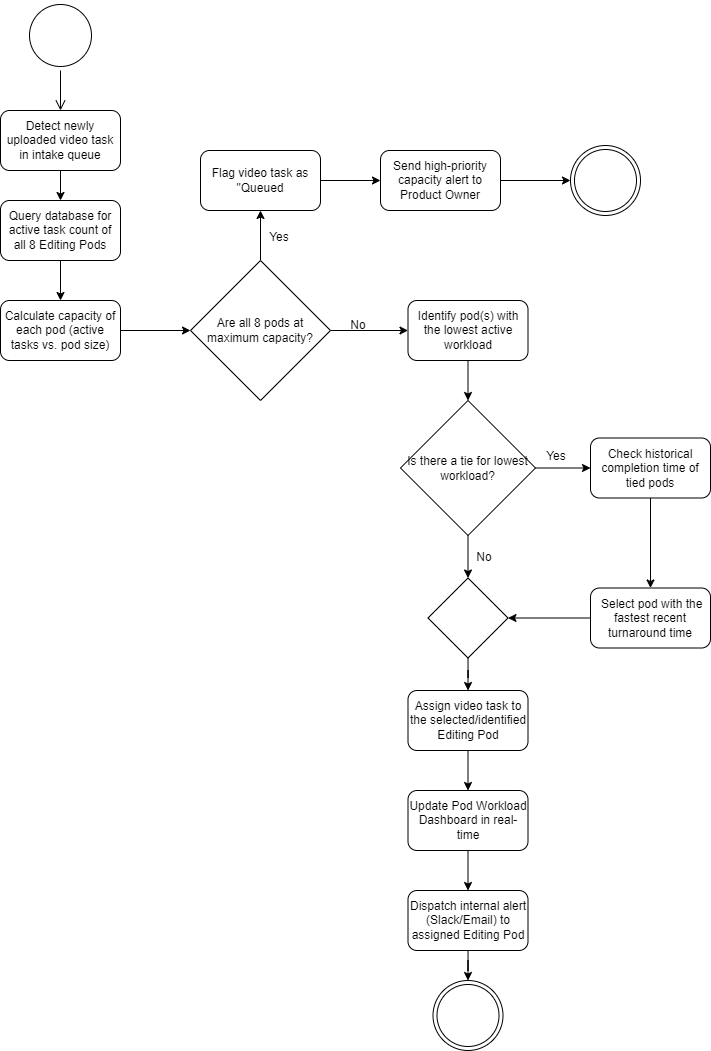

The diagram above was exported from draw.io. Its source (the exported page's mxGraphModel, read from the mxfile embedded in the PNG):
<mxGraphModel dx="1228" dy="661" grid="1" gridSize="10" guides="1" tooltips="1" connect="1" arrows="1" fold="1" page="1" pageScale="1" pageWidth="850" pageHeight="1100" math="0" shadow="0">
  <root>
    <mxCell id="0" />
    <mxCell id="1" parent="0" />
    <mxCell id="3jQuWIx22SN4QWUrwPoL-7" edge="1" parent="1" source="3jQuWIx22SN4QWUrwPoL-1" style="edgeStyle=orthogonalEdgeStyle;rounded=0;orthogonalLoop=1;jettySize=auto;html=1;exitX=0.5;exitY=1;exitDx=0;exitDy=0;entryX=0.5;entryY=0;entryDx=0;entryDy=0;" target="3jQuWIx22SN4QWUrwPoL-2">
      <mxGeometry relative="1" as="geometry" />
    </mxCell>
    <mxCell id="3jQuWIx22SN4QWUrwPoL-1" parent="1" style="rounded=1;whiteSpace=wrap;html=1;" value="Detect newly uploaded video task in intake queue" vertex="1">
      <mxGeometry height="60" width="120" x="20" y="150" as="geometry" />
    </mxCell>
    <mxCell id="3jQuWIx22SN4QWUrwPoL-8" edge="1" parent="1" source="3jQuWIx22SN4QWUrwPoL-2" style="edgeStyle=orthogonalEdgeStyle;rounded=0;orthogonalLoop=1;jettySize=auto;html=1;exitX=0.5;exitY=1;exitDx=0;exitDy=0;entryX=0.5;entryY=0;entryDx=0;entryDy=0;" target="3jQuWIx22SN4QWUrwPoL-3">
      <mxGeometry relative="1" as="geometry" />
    </mxCell>
    <mxCell id="3jQuWIx22SN4QWUrwPoL-2" parent="1" style="rounded=1;whiteSpace=wrap;html=1;" value="Query database for active task count of all 8 Editing Pods" vertex="1">
      <mxGeometry height="60" width="120" x="20" y="240" as="geometry" />
    </mxCell>
    <mxCell id="3jQuWIx22SN4QWUrwPoL-38" edge="1" parent="1" source="3jQuWIx22SN4QWUrwPoL-3" style="edgeStyle=orthogonalEdgeStyle;rounded=0;orthogonalLoop=1;jettySize=auto;html=1;" target="3jQuWIx22SN4QWUrwPoL-4" value="">
      <mxGeometry relative="1" as="geometry" />
    </mxCell>
    <mxCell id="3jQuWIx22SN4QWUrwPoL-3" parent="1" style="rounded=1;whiteSpace=wrap;html=1;" value="Calculate capacity of each pod (active tasks vs. pod size)" vertex="1">
      <mxGeometry height="60" width="120" x="20" y="340" as="geometry" />
    </mxCell>
    <mxCell id="3jQuWIx22SN4QWUrwPoL-16" edge="1" parent="1" source="3jQuWIx22SN4QWUrwPoL-4" style="edgeStyle=orthogonalEdgeStyle;rounded=0;orthogonalLoop=1;jettySize=auto;html=1;" target="3jQuWIx22SN4QWUrwPoL-12" value="">
      <mxGeometry relative="1" as="geometry" />
    </mxCell>
    <mxCell id="3jQuWIx22SN4QWUrwPoL-39" edge="1" parent="1" source="3jQuWIx22SN4QWUrwPoL-4" style="edgeStyle=orthogonalEdgeStyle;rounded=0;orthogonalLoop=1;jettySize=auto;html=1;" target="3jQuWIx22SN4QWUrwPoL-9" value="">
      <mxGeometry relative="1" as="geometry" />
    </mxCell>
    <mxCell id="3jQuWIx22SN4QWUrwPoL-4" parent="1" style="rhombus;whiteSpace=wrap;html=1;" value="Are all 8 pods at maximum capacity?" vertex="1">
      <mxGeometry height="140" width="140" x="210" y="300" as="geometry" />
    </mxCell>
    <mxCell id="3jQuWIx22SN4QWUrwPoL-45" edge="1" parent="1" source="3jQuWIx22SN4QWUrwPoL-9" style="edgeStyle=orthogonalEdgeStyle;rounded=0;orthogonalLoop=1;jettySize=auto;html=1;" target="3jQuWIx22SN4QWUrwPoL-10" value="">
      <mxGeometry relative="1" as="geometry" />
    </mxCell>
    <mxCell id="3jQuWIx22SN4QWUrwPoL-9" parent="1" style="rounded=1;whiteSpace=wrap;html=1;" value="Flag video task as &quot;Queued" vertex="1">
      <mxGeometry height="60" width="120" x="220" y="190" as="geometry" />
    </mxCell>
    <mxCell id="3jQuWIx22SN4QWUrwPoL-51" edge="1" parent="1" source="3jQuWIx22SN4QWUrwPoL-10" style="edgeStyle=orthogonalEdgeStyle;rounded=0;orthogonalLoop=1;jettySize=auto;html=1;" target="3jQuWIx22SN4QWUrwPoL-49" value="">
      <mxGeometry relative="1" as="geometry" />
    </mxCell>
    <mxCell id="3jQuWIx22SN4QWUrwPoL-10" parent="1" style="rounded=1;whiteSpace=wrap;html=1;" value="Send high-priority capacity alert to Product Owner" vertex="1">
      <mxGeometry height="60" width="120" x="400" y="190" as="geometry" />
    </mxCell>
    <mxCell id="3jQuWIx22SN4QWUrwPoL-61" edge="1" parent="1" source="3jQuWIx22SN4QWUrwPoL-12" style="edgeStyle=orthogonalEdgeStyle;rounded=0;orthogonalLoop=1;jettySize=auto;html=1;" target="3jQuWIx22SN4QWUrwPoL-17" value="">
      <mxGeometry relative="1" as="geometry" />
    </mxCell>
    <mxCell id="3jQuWIx22SN4QWUrwPoL-12" parent="1" style="rounded=1;whiteSpace=wrap;html=1;" value="Identify pod(s) with the lowest active workload" vertex="1">
      <mxGeometry height="60" width="120" x="427.5" y="340" as="geometry" />
    </mxCell>
    <mxCell id="3jQuWIx22SN4QWUrwPoL-44" edge="1" parent="1" source="3jQuWIx22SN4QWUrwPoL-17" style="edgeStyle=orthogonalEdgeStyle;rounded=0;orthogonalLoop=1;jettySize=auto;html=1;exitX=1;exitY=0.5;exitDx=0;exitDy=0;" target="3jQuWIx22SN4QWUrwPoL-21">
      <mxGeometry relative="1" as="geometry" />
    </mxCell>
    <mxCell id="3jQuWIx22SN4QWUrwPoL-58" edge="1" parent="1" source="3jQuWIx22SN4QWUrwPoL-17" style="edgeStyle=orthogonalEdgeStyle;rounded=0;orthogonalLoop=1;jettySize=auto;html=1;" target="3jQuWIx22SN4QWUrwPoL-56" value="">
      <mxGeometry relative="1" as="geometry" />
    </mxCell>
    <mxCell id="3jQuWIx22SN4QWUrwPoL-17" parent="1" style="rhombus;whiteSpace=wrap;html=1;" value="Is there a tie for lowest workload?" vertex="1">
      <mxGeometry height="135" width="135" x="420" y="440" as="geometry" />
    </mxCell>
    <mxCell id="3jQuWIx22SN4QWUrwPoL-32" edge="1" parent="1" source="3jQuWIx22SN4QWUrwPoL-21" style="edgeStyle=orthogonalEdgeStyle;rounded=0;orthogonalLoop=1;jettySize=auto;html=1;" target="3jQuWIx22SN4QWUrwPoL-22" value="">
      <mxGeometry relative="1" as="geometry" />
    </mxCell>
    <mxCell id="3jQuWIx22SN4QWUrwPoL-21" parent="1" style="rounded=1;whiteSpace=wrap;html=1;" value="Check historical completion time of tied pods" vertex="1">
      <mxGeometry height="60" width="120" x="610" y="477.5" as="geometry" />
    </mxCell>
    <mxCell id="3jQuWIx22SN4QWUrwPoL-59" edge="1" parent="1" source="3jQuWIx22SN4QWUrwPoL-22" style="edgeStyle=orthogonalEdgeStyle;rounded=0;orthogonalLoop=1;jettySize=auto;html=1;" target="3jQuWIx22SN4QWUrwPoL-56" value="">
      <mxGeometry relative="1" as="geometry" />
    </mxCell>
    <mxCell id="3jQuWIx22SN4QWUrwPoL-22" parent="1" style="rounded=1;whiteSpace=wrap;html=1;" value="&amp;nbsp;Select pod with the fastest recent turnaround time" vertex="1">
      <mxGeometry height="60" width="120" x="610" y="627.5" as="geometry" />
    </mxCell>
    <mxCell id="3jQuWIx22SN4QWUrwPoL-28" edge="1" parent="1" source="3jQuWIx22SN4QWUrwPoL-23" style="edgeStyle=orthogonalEdgeStyle;rounded=0;orthogonalLoop=1;jettySize=auto;html=1;" target="3jQuWIx22SN4QWUrwPoL-24" value="">
      <mxGeometry relative="1" as="geometry" />
    </mxCell>
    <mxCell id="3jQuWIx22SN4QWUrwPoL-23" parent="1" style="rounded=1;whiteSpace=wrap;html=1;" value="Assign video task to the selected/identified Editing Pod" vertex="1">
      <mxGeometry height="60" width="120" x="427.5" y="730" as="geometry" />
    </mxCell>
    <mxCell id="3jQuWIx22SN4QWUrwPoL-29" edge="1" parent="1" source="3jQuWIx22SN4QWUrwPoL-24" style="edgeStyle=orthogonalEdgeStyle;rounded=0;orthogonalLoop=1;jettySize=auto;html=1;" target="3jQuWIx22SN4QWUrwPoL-25" value="">
      <mxGeometry relative="1" as="geometry" />
    </mxCell>
    <mxCell id="3jQuWIx22SN4QWUrwPoL-24" parent="1" style="rounded=1;whiteSpace=wrap;html=1;" value="Update Pod Workload Dashboard in real-time" vertex="1">
      <mxGeometry height="60" width="120" x="427.5" y="830" as="geometry" />
    </mxCell>
    <mxCell id="3jQuWIx22SN4QWUrwPoL-53" edge="1" parent="1" source="3jQuWIx22SN4QWUrwPoL-25" style="edgeStyle=orthogonalEdgeStyle;rounded=0;orthogonalLoop=1;jettySize=auto;html=1;" target="3jQuWIx22SN4QWUrwPoL-52" value="">
      <mxGeometry relative="1" as="geometry" />
    </mxCell>
    <mxCell id="3jQuWIx22SN4QWUrwPoL-25" parent="1" style="rounded=1;whiteSpace=wrap;html=1;" value="Dispatch internal alert (Slack/Email) to assigned Editing Pod" vertex="1">
      <mxGeometry height="60" width="120" x="427.5" y="930" as="geometry" />
    </mxCell>
    <mxCell id="3jQuWIx22SN4QWUrwPoL-34" parent="1" style="text;html=1;whiteSpace=wrap;strokeColor=none;fillColor=none;align=center;verticalAlign=middle;rounded=0;" value="Yes" vertex="1">
      <mxGeometry height="30" width="60" x="269" y="262" as="geometry" />
    </mxCell>
    <mxCell id="3jQuWIx22SN4QWUrwPoL-35" parent="1" style="text;html=1;whiteSpace=wrap;strokeColor=none;fillColor=none;align=center;verticalAlign=middle;rounded=0;" value="Yes" vertex="1">
      <mxGeometry height="30" width="60" x="546" y="480.5" as="geometry" />
    </mxCell>
    <mxCell id="3jQuWIx22SN4QWUrwPoL-36" parent="1" style="text;html=1;whiteSpace=wrap;strokeColor=none;fillColor=none;align=center;verticalAlign=middle;rounded=0;" value="No" vertex="1">
      <mxGeometry height="30" width="60" x="347.5" y="350" as="geometry" />
    </mxCell>
    <mxCell id="3jQuWIx22SN4QWUrwPoL-37" parent="1" style="text;html=1;whiteSpace=wrap;strokeColor=none;fillColor=none;align=center;verticalAlign=middle;rounded=0;" value="No" vertex="1">
      <mxGeometry height="30" width="60" x="474" y="581.5" as="geometry" />
    </mxCell>
    <mxCell id="3jQuWIx22SN4QWUrwPoL-46" parent="1" style="ellipse;html=1;shape=startState;" value="" vertex="1">
      <mxGeometry height="70" width="70" x="45" y="40" as="geometry" />
    </mxCell>
    <mxCell id="3jQuWIx22SN4QWUrwPoL-47" edge="1" parent="1" source="3jQuWIx22SN4QWUrwPoL-46" style="edgeStyle=orthogonalEdgeStyle;html=1;verticalAlign=bottom;endArrow=open;endSize=8;rounded=0;entryX=0.5;entryY=0;entryDx=0;entryDy=0;" target="3jQuWIx22SN4QWUrwPoL-1" value="">
      <mxGeometry relative="1" as="geometry">
        <mxPoint x="405" y="460" as="targetPoint" />
      </mxGeometry>
    </mxCell>
    <mxCell id="3jQuWIx22SN4QWUrwPoL-49" parent="1" style="ellipse;html=1;shape=endState;" value="" vertex="1">
      <mxGeometry height="70" width="70" x="590" y="185" as="geometry" />
    </mxCell>
    <mxCell id="3jQuWIx22SN4QWUrwPoL-52" parent="1" style="ellipse;html=1;shape=endState;" value="" vertex="1">
      <mxGeometry height="70" width="70" x="452.5" y="1020" as="geometry" />
    </mxCell>
    <mxCell id="3jQuWIx22SN4QWUrwPoL-60" edge="1" parent="1" source="3jQuWIx22SN4QWUrwPoL-56" style="edgeStyle=orthogonalEdgeStyle;rounded=0;orthogonalLoop=1;jettySize=auto;html=1;" target="3jQuWIx22SN4QWUrwPoL-23" value="">
      <mxGeometry relative="1" as="geometry" />
    </mxCell>
    <mxCell id="3jQuWIx22SN4QWUrwPoL-56" parent="1" style="rhombus;whiteSpace=wrap;html=1;" value="" vertex="1">
      <mxGeometry height="80" width="80" x="447.5" y="617.5" as="geometry" />
    </mxCell>
  </root>
</mxGraphModel>